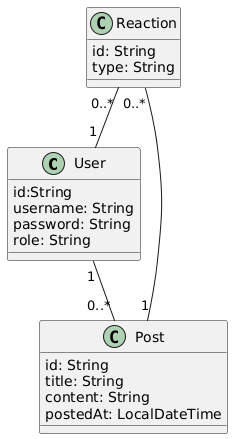

The diagram above was rendered by PlantUML. Its source (embedded in the PNG):
@startuml
class User{
    id:String
    username: String
    password: String
    role: String
}

class Post {
    id: String
    title: String
    content: String
    postedAt: LocalDateTime
}

class Reaction {
    id: String
    type: String
}

User "1"--"0..*" Post
Reaction "0..*" -- "1" Post
Reaction "0..*" -- "1" User
@enduml